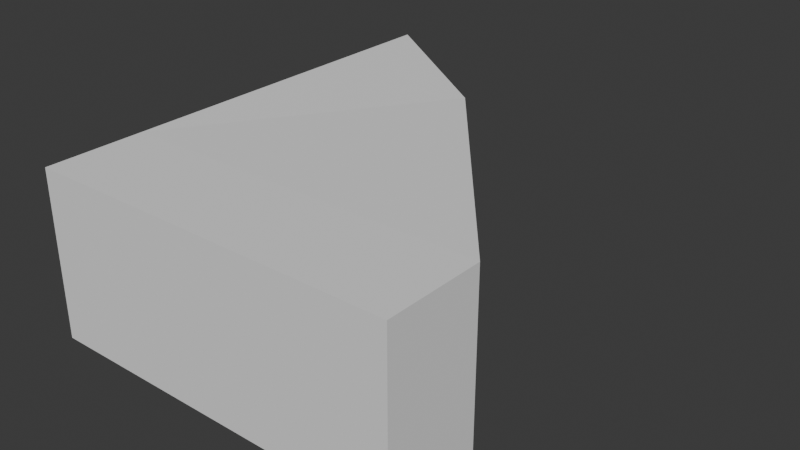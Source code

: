 # Source: bottom-left.blend  (saved by Blender 4.1.24; exported with 4.5.12 LTS)
import bpy
from mathutils import Matrix  # noqa: F401  (used for matrix-valued properties, if any)

bpy.ops.wm.read_factory_settings(use_empty=True)
scene = bpy.context.scene
scene.name = 'Scene'

# ---- collections
col_collection = bpy.data.collections.new('Collection'); scene.collection.children.link(col_collection)

# ---- world
world_world = bpy.data.worlds.new('World'); scene.world = world_world
world_world.use_nodes = True; world_world.node_tree.nodes.clear()
_N = world_world.node_tree.nodes; _L = world_world.node_tree.links
n0 = _N.new('ShaderNodeOutputWorld'); n0.name = 'World Output'; n0.location = (300, 300)
n1 = _N.new('ShaderNodeBackground'); n1.name = 'Background'; n1.location = (10, 300)
n1.inputs[0].default_value = (0.05088, 0.05088, 0.05088, 1.0)
_L.new(n1.outputs[0], n0.inputs[0])
n0.is_active_output = True
world_world.color = (0.05088, 0.05088, 0.05088)
world_world.use_sun_shadow = False
world_world.sun_shadow_jitter_overblur = 0.0

# ---- meshes
me_cube_003 = bpy.data.meshes.new('Cube.003')
me_cube_003.from_pydata([(-1.0, -1.0, -1.0), (-1.0, -1.0, 1.0), (-1.0, 1.0, -1.0), (-1.0, 1.0, 1.0), (1.0, -1.0, -1.0), (1.0, -1.0, 1.0), (-0.1213, 0.4042, -1.047), (-0.1213, 0.4042, 0.9525), (-1.0, -1.54, -1.0), (-1.0, -1.54, 1.0), (1.0, -1.54, 1.0), (1.0, -1.54, -1.0)], [], [(0, 1, 3, 2), (2, 3, 7, 6), (6, 7, 5, 4), (1, 0, 8, 9), (2, 6, 4, 0), (7, 3, 1, 5), (11, 10, 9, 8), (0, 4, 11, 8), (5, 1, 9, 10), (4, 5, 10, 11)])
_uv = me_cube_003.uv_layers.new(name='UVMap')
_uv.uv.foreach_set('vector', [0.6693, 0.3307, 0.3386, 0.3307, 0.3386, 5.849e-09, 0.6693, 3.082e-08, 0.3307, 0.528, 1.927e-08, 0.528, 0.00785, 0.3545, 0.3386, 0.3545, 0.3386, 0.3545, 0.00785, 0.3545, 5.456e-08, 0.06068, 0.3307, 0.06068, 0.3386, 0.3307, 0.6693, 0.3307, 0.6693, 0.4201, 0.3386, 0.4201, 0.3307, 0.9481, 0.1853, 0.8497, -4.998e-09, 0.6174, 0.3307, 0.6174, 0.4839, 0.7417, 0.3386, 0.8402, 0.3386, 0.5095, 0.6693, 0.5095, 0.6693, 0.7508, 0.6693, 0.4201, 1.0, 0.4201, 1.0, 0.7508, 0.3307, 0.6174, -4.998e-09, 0.6174, -1.701e-08, 0.528, 0.3307, 0.5281, 0.6693, 0.5095, 0.3386, 0.5095, 0.3386, 0.4201, 0.6693, 0.4201, 0.3307, 0.06068, 5.456e-08, 0.06068, 5.914e-08, 1.971e-08, 0.3307, 4.468e-08])
me_cube_003.update()

# ---- objects
ob_cube = bpy.data.objects.new('Cube', me_cube_003)

# ---- transforms, parenting, visibility, modifiers, constraints
ob_cube.location = (0.0, 0.5796, 0.4423)
ob_cube.scale = (1.0, 1.0, 0.4497)

# ---- collection membership
col_collection.objects.link(ob_cube)

# ---- scene / render settings (as saved in the file)
scene.frame_start = 1; scene.frame_end = 250; scene.frame_set(1)
scene.render.engine = 'BLENDER_EEVEE_NEXT'
scene.cycles.sampling_pattern = 'TABULATED_SOBOL'
scene.eevee.ray_tracing_options.trace_max_roughness = 0.0
bpy.context.view_layer.update()

# ---- added for rendering (the .blend has no active camera and no usable light): camera, sun
cam_auto = bpy.data.cameras.new('AutoCamera')
cam_auto.lens = 50.0
cam_auto.sensor_width = 36.0
cam_auto.clip_end = 1000.0
ob_auto_camera = bpy.data.objects.new('AutoCamera', cam_auto)
scene.collection.objects.link(ob_auto_camera)
ob_auto_camera.location = (3.11042, -3.42317, 2.91998)
ob_auto_camera.rotation_euler = (1.09748, -7.21219e-08, 0.694738)
scene.camera = ob_auto_camera
light_auto_sun = bpy.data.lights.new('AutoSun', 'SUN')
light_auto_sun.energy = 3.0
light_auto_sun.angle = 0.0523599
ob_auto_sun = bpy.data.objects.new('AutoSun', light_auto_sun)
scene.collection.objects.link(ob_auto_sun)
ob_auto_sun.rotation_euler = (0.872665, 0.174533, 0.523599)
bpy.context.view_layer.update()
